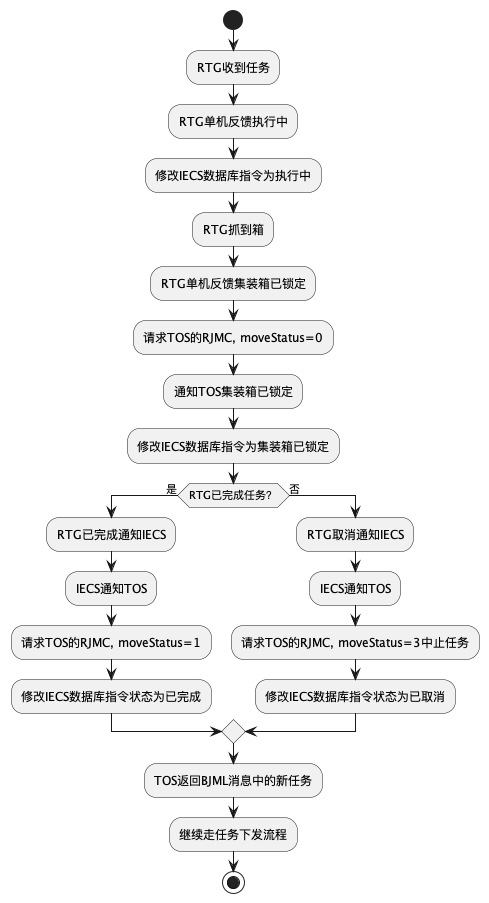

The diagram above was rendered by PlantUML. Its source (embedded in the PNG):
@startuml
start
:RTG收到任务;
:RTG单机反馈执行中;
:修改IECS数据库指令为执行中;

:RTG抓到箱;
:RTG单机反馈集装箱已锁定;
:请求TOS的RJMC, moveStatus=0;
:通知TOS集装箱已锁定;
:修改IECS数据库指令为集装箱已锁定;

if (RTG已完成任务？) then (是)
  :RTG已完成通知IECS;
  :IECS通知TOS;
  :请求TOS的RJMC, moveStatus=1;
  :修改IECS数据库指令状态为已完成;
else (否)
  :RTG取消通知IECS;
  :IECS通知TOS;
  :请求TOS的RJMC, moveStatus=3中止任务;
  :修改IECS数据库指令状态为已取消;
endif
  :TOS返回BJML消息中的新任务;
  :继续走任务下发流程;
stop
@enduml